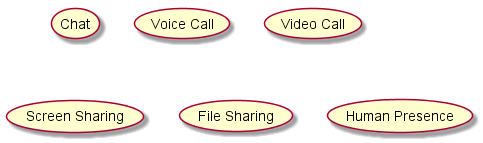

The diagram above was rendered by PlantUML. Its source (embedded in the PNG):
@startuml

usecase (Chat) as chatUC
usecase (Voice Call) as callUC
usecase (Video Call) as videoUC
usecase (Screen Sharing) as screenUC
usecase (File Sharing) as fileUC
usecase (Human Presence) as presenceUC



@enduml